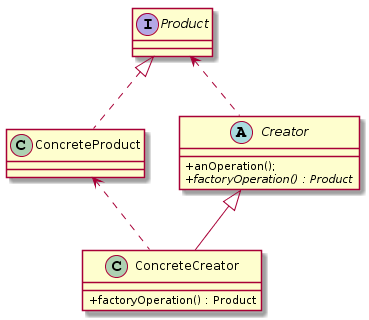

The diagram above was rendered by PlantUML. Its source (embedded in the PNG):
@startuml
skinparam classAttributeIconSize 0

interface Product {
}

class ConcreteProduct {
}

abstract class Creator {
    + anOperation();
    + {abstract} factoryOperation() : Product
}

class ConcreteCreator {
    + factoryOperation() : Product
}

Product <|.. ConcreteProduct
Creator <|-- ConcreteCreator
Product <.. Creator
ConcreteProduct <.. ConcreteCreator
@enduml